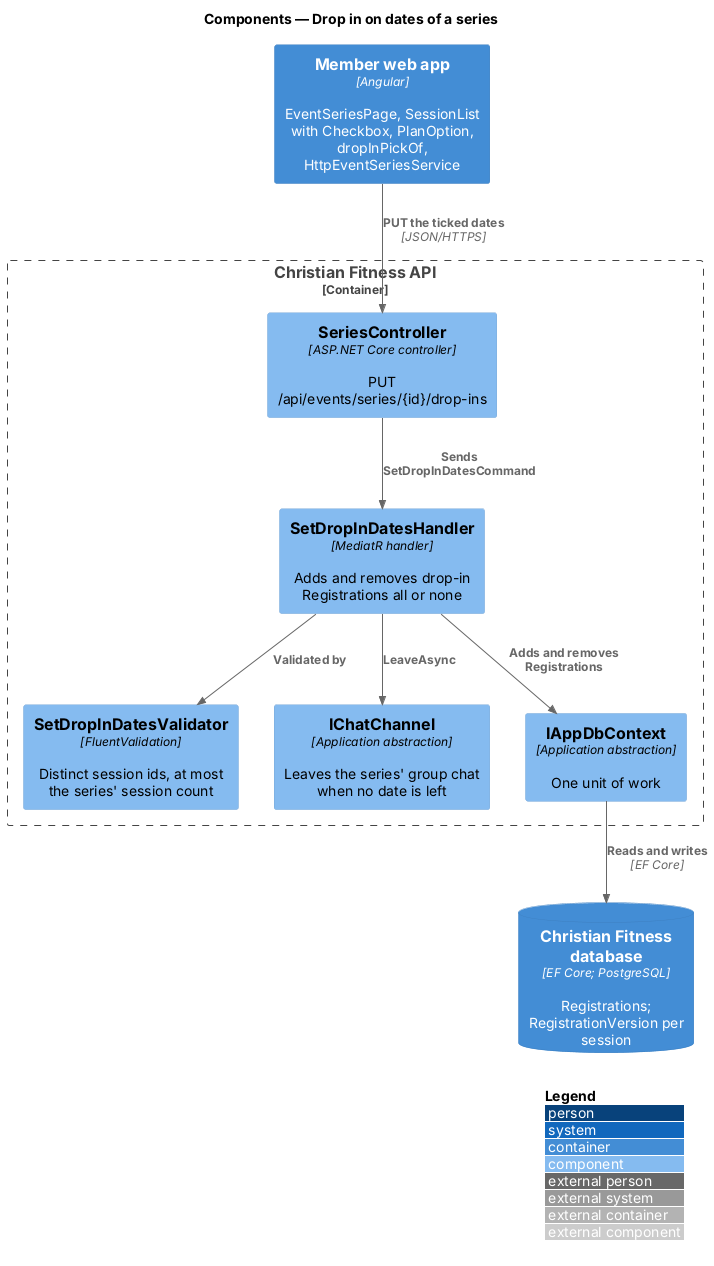

The diagram above was rendered by PlantUML. Its source (embedded in the PNG):
@startuml
!include <C4/C4_Component>
LAYOUT_WITH_LEGEND()
title Components — Drop in on dates of a series

Container(web, "Member web app", "Angular", "EventSeriesPage, SessionList with Checkbox, PlanOption, dropInPickOf, HttpEventSeriesService")
Container_Boundary(api, "Christian Fitness API") {
  Component(ctrl, "SeriesController", "ASP.NET Core controller", "PUT /api/events/series/{id}/drop-ins")
  Component(val, "SetDropInDatesValidator", "FluentValidation", "Distinct session ids, at most the series' session count")
  Component(h, "SetDropInDatesHandler", "MediatR handler", "Adds and removes drop-in Registrations all or none")
  Component(chat, "IChatChannel", "Application abstraction", "Leaves the series' group chat when no date is left")
  Component(ctx, "IAppDbContext", "Application abstraction", "One unit of work")
}
ContainerDb(db, "Christian Fitness database", "EF Core; PostgreSQL", "Registrations; RegistrationVersion per session")
Rel(web, ctrl, "PUT the ticked dates", "JSON/HTTPS")
Rel(ctrl, h, "Sends SetDropInDatesCommand")
Rel(h, val, "Validated by")
Rel(h, ctx, "Adds and removes Registrations")
Rel(h, chat, "LeaveAsync")
Rel(ctx, db, "Reads and writes", "EF Core")
@enduml